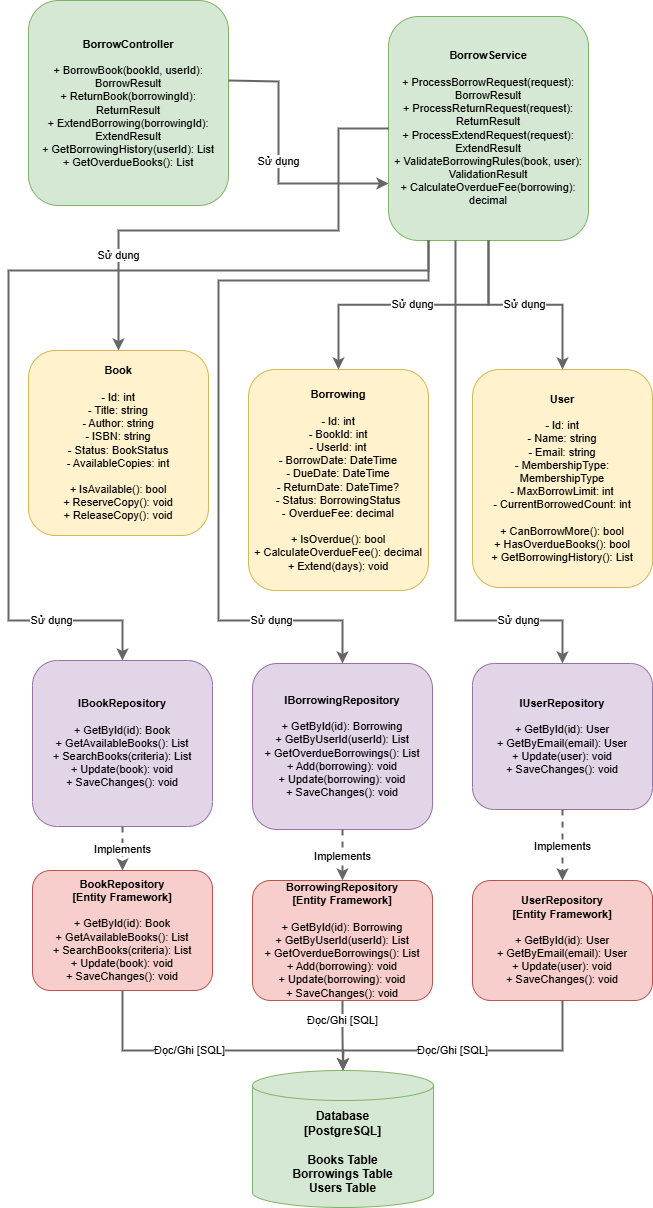

The diagram above was exported from draw.io. Its source (the exported page's mxGraphModel, read from the mxfile embedded in the PNG):
<mxGraphModel dx="2773" dy="2037" grid="1" gridSize="10" guides="1" tooltips="1" connect="1" arrows="1" fold="1" page="1" pageScale="1" pageWidth="850" pageHeight="1100" math="0" shadow="0">
  <root>
    <mxCell id="0" />
    <mxCell id="1" parent="0" />
    <mxCell id="4" value="BorrowController&lt;br&gt;&lt;br&gt;&lt;span style=&quot;font-weight: normal;&quot;&gt;+ BorrowBook(bookId, userId): BorrowResult&lt;br&gt;+ ReturnBook(borrowingId): ReturnResult&lt;br&gt;+ ExtendBorrowing(borrowingId): ExtendResult&lt;br&gt;+ GetBorrowingHistory(userId): List&lt;br&gt;+ GetOverdueBooks(): List&lt;/span&gt;" style="rounded=1;whiteSpace=wrap;html=1;fillColor=#d5e8d4;strokeColor=#82b366;fontStyle=1;fontSize=11;" vertex="1" parent="1">
      <mxGeometry x="100" y="50" width="200" height="205" as="geometry" />
    </mxCell>
    <mxCell id="5" value="BorrowService&lt;br&gt;&lt;br&gt;&lt;span style=&quot;font-weight: normal;&quot;&gt;+ ProcessBorrowRequest(request): BorrowResult&lt;br&gt;+ ProcessReturnRequest(request): ReturnResult&lt;br&gt;+ ProcessExtendRequest(request): ExtendResult&lt;br&gt;+ ValidateBorrowingRules(book, user): ValidationResult&lt;br&gt;+ CalculateOverdueFee(borrowing): decimal&lt;/span&gt;" style="rounded=1;whiteSpace=wrap;html=1;fillColor=#d5e8d4;strokeColor=#82b366;fontStyle=1;fontSize=11;" vertex="1" parent="1">
      <mxGeometry x="460" y="66" width="200" height="224" as="geometry" />
    </mxCell>
    <mxCell id="6" value="Book&lt;br&gt;&lt;br&gt;&lt;span style=&quot;font-weight: normal;&quot;&gt;- Id: int&lt;br&gt;- Title: string&lt;br&gt;- Author: string&lt;br&gt;- ISBN: string&lt;br&gt;- Status: BookStatus&lt;br&gt;- AvailableCopies: int&lt;br&gt;&lt;br&gt;+ IsAvailable(): bool&lt;br&gt;+ ReserveCopy(): void&lt;br&gt;+ ReleaseCopy(): void&lt;/span&gt;" style="rounded=1;whiteSpace=wrap;html=1;fillColor=#fff2cc;strokeColor=#d6b656;fontStyle=1;fontSize=11;" vertex="1" parent="1">
      <mxGeometry x="100" y="400" width="180" height="185" as="geometry" />
    </mxCell>
    <mxCell id="7" value="Borrowing&lt;br&gt;&lt;br&gt;&lt;span style=&quot;font-weight: normal;&quot;&gt;- Id: int&lt;br&gt;- BookId: int&lt;br&gt;- UserId: int&lt;br&gt;- BorrowDate: DateTime&lt;br&gt;- DueDate: DateTime&lt;br&gt;- ReturnDate: DateTime?&lt;br&gt;- Status: BorrowingStatus&lt;br&gt;- OverdueFee: decimal&lt;br&gt;&lt;br&gt;+ IsOverdue(): bool&lt;br&gt;+ CalculateOverdueFee(): decimal&lt;br&gt;+ Extend(days): void&lt;/span&gt;" style="rounded=1;whiteSpace=wrap;html=1;fillColor=#fff2cc;strokeColor=#d6b656;fontStyle=1;fontSize=11;" vertex="1" parent="1">
      <mxGeometry x="320" y="419" width="180" height="221" as="geometry" />
    </mxCell>
    <mxCell id="8" value="User&lt;br&gt;&lt;br&gt;&lt;span style=&quot;font-weight: normal;&quot;&gt;- Id: int&lt;br&gt;- Name: string&lt;br&gt;- Email: string&lt;br&gt;- MembershipType: MembershipType&lt;br&gt;- MaxBorrowLimit: int&lt;br&gt;- CurrentBorrowedCount: int&lt;br&gt;&lt;br&gt;+ CanBorrowMore(): bool&lt;br&gt;+ HasOverdueBooks(): bool&lt;br&gt;+ GetBorrowingHistory(): List&lt;/span&gt;" style="rounded=1;whiteSpace=wrap;html=1;fillColor=#fff2cc;strokeColor=#d6b656;fontStyle=1;fontSize=11;" vertex="1" parent="1">
      <mxGeometry x="544" y="419" width="180" height="218" as="geometry" />
    </mxCell>
    <mxCell id="9" value="IBookRepository&lt;br&gt;&lt;br&gt;&lt;span style=&quot;font-weight: normal;&quot;&gt;+ GetById(id): Book&lt;br&gt;+ GetAvailableBooks(): List&lt;br&gt;+ SearchBooks(criteria): List&lt;br&gt;+ Update(book): void&lt;br&gt;+ SaveChanges(): void&lt;/span&gt;" style="rounded=1;whiteSpace=wrap;html=1;fillColor=#e1d5e7;strokeColor=#9673a6;fontStyle=1;fontSize=11;" vertex="1" parent="1">
      <mxGeometry x="104" y="710" width="180" height="166" as="geometry" />
    </mxCell>
    <mxCell id="10" value="IBorrowingRepository&lt;br&gt;&lt;br&gt;&lt;span style=&quot;font-weight: normal;&quot;&gt;+ GetById(id): Borrowing&lt;br&gt;+ GetByUserId(userId): List&lt;br&gt;+ GetOverdueBorrowings(): List&lt;br&gt;+ Add(borrowing): void&lt;br&gt;+ Update(borrowing): void&lt;br&gt;+ SaveChanges(): void&lt;/span&gt;" style="rounded=1;whiteSpace=wrap;html=1;fillColor=#e1d5e7;strokeColor=#9673a6;fontStyle=1;fontSize=11;" vertex="1" parent="1">
      <mxGeometry x="324" y="713" width="180" height="166" as="geometry" />
    </mxCell>
    <mxCell id="11" value="&lt;b&gt;IUserRepository&lt;/b&gt;&lt;br&gt;&lt;br&gt;+ GetById(id): User&lt;br&gt;+ GetByEmail(email): User&lt;br&gt;+ Update(user): void&lt;br&gt;+ SaveChanges(): void" style="rounded=1;whiteSpace=wrap;html=1;fillColor=#e1d5e7;strokeColor=#9673a6;fontSize=11;" vertex="1" parent="1">
      <mxGeometry x="544" y="713" width="180" height="146" as="geometry" />
    </mxCell>
    <mxCell id="12" value="BookRepository&lt;br&gt;[Entity Framework]&lt;br&gt;&lt;br&gt;&lt;span style=&quot;font-weight: normal;&quot;&gt;+ GetById(id): Book&lt;br&gt;+ GetAvailableBooks(): List&lt;br&gt;+ SearchBooks(criteria): List&lt;br&gt;+ Update(book): void&lt;br&gt;+ SaveChanges(): void&lt;/span&gt;" style="rounded=1;whiteSpace=wrap;html=1;fillColor=#f8cecc;strokeColor=#b85450;fontStyle=1;fontSize=11;" vertex="1" parent="1">
      <mxGeometry x="104" y="920" width="180" height="120" as="geometry" />
    </mxCell>
    <mxCell id="13" value="BorrowingRepository&lt;br&gt;[Entity Framework]&lt;br&gt;&lt;br&gt;&lt;span style=&quot;font-weight: normal;&quot;&gt;+ GetById(id): Borrowing&lt;br&gt;+ GetByUserId(userId): List&lt;br&gt;+ GetOverdueBorrowings(): List&lt;br&gt;+ Add(borrowing): void&lt;br&gt;+ Update(borrowing): void&lt;br&gt;+ SaveChanges(): void&lt;/span&gt;" style="rounded=1;whiteSpace=wrap;html=1;fillColor=#f8cecc;strokeColor=#b85450;fontStyle=1;fontSize=11;" vertex="1" parent="1">
      <mxGeometry x="324" y="930" width="180" height="120" as="geometry" />
    </mxCell>
    <mxCell id="14" value="UserRepository&lt;br&gt;[Entity Framework]&lt;br&gt;&lt;br&gt;&lt;span style=&quot;font-weight: normal;&quot;&gt;+ GetById(id): User&lt;br&gt;+ GetByEmail(email): User&lt;br&gt;+ Update(user): void&lt;br&gt;+ SaveChanges(): void&lt;/span&gt;" style="rounded=1;whiteSpace=wrap;html=1;fillColor=#f8cecc;strokeColor=#b85450;fontStyle=1;fontSize=11;" vertex="1" parent="1">
      <mxGeometry x="544" y="930" width="180" height="120" as="geometry" />
    </mxCell>
    <mxCell id="15" value="Database&#10;[PostgreSQL]&#10;&#10;Books Table&#10;Borrowings Table&#10;Users Table" style="shape=cylinder3;whiteSpace=wrap;html=1;boundedLbl=1;backgroundOutline=1;size=15;fillColor=#d5e8d4;strokeColor=#82b366;fontStyle=1;fontSize=12;" vertex="1" parent="1">
      <mxGeometry x="324" y="1120" width="181" height="137" as="geometry" />
    </mxCell>
    <mxCell id="16" value="Sử dụng" style="edgeStyle=orthogonalEdgeStyle;rounded=0;orthogonalLoop=1;jettySize=auto;html=1;entryX=0;entryY=0.75;entryDx=0;entryDy=0;strokeColor=#666666;strokeWidth=2;" edge="1" parent="1" target="5">
      <mxGeometry x="0.0004" relative="1" as="geometry">
        <mxPoint x="300" y="130" as="sourcePoint" />
        <mxPoint x="400" y="230" as="targetPoint" />
        <Array as="points">
          <mxPoint x="350" y="131" />
          <mxPoint x="350" y="233" />
          <mxPoint x="460" y="233" />
        </Array>
        <mxPoint as="offset" />
      </mxGeometry>
    </mxCell>
    <mxCell id="17" value="Sử dụng" style="edgeStyle=orthogonalEdgeStyle;rounded=0;orthogonalLoop=1;jettySize=auto;html=1;entryX=0.5;entryY=0;entryDx=0;entryDy=0;strokeColor=#666666;strokeWidth=2;" edge="1" parent="1" source="5" target="6">
      <mxGeometry x="0.6057" relative="1" as="geometry">
        <Array as="points">
          <mxPoint x="410" y="178" />
          <mxPoint x="410" y="280" />
          <mxPoint x="190" y="280" />
        </Array>
        <mxPoint as="offset" />
      </mxGeometry>
    </mxCell>
    <mxCell id="18" value="Sử dụng" style="edgeStyle=orthogonalEdgeStyle;rounded=0;orthogonalLoop=1;jettySize=auto;html=1;entryX=0.5;entryY=0;entryDx=0;entryDy=0;strokeColor=#666666;strokeWidth=2;" edge="1" parent="1" source="5" target="7">
      <mxGeometry relative="1" as="geometry" />
    </mxCell>
    <mxCell id="19" value="Sử dụng" style="edgeStyle=orthogonalEdgeStyle;rounded=0;orthogonalLoop=1;jettySize=auto;html=1;entryX=0.5;entryY=0;entryDx=0;entryDy=0;strokeColor=#666666;strokeWidth=2;" edge="1" parent="1" source="5" target="8">
      <mxGeometry relative="1" as="geometry" />
    </mxCell>
    <mxCell id="20" value="Sử dụng" style="edgeStyle=orthogonalEdgeStyle;rounded=0;orthogonalLoop=1;jettySize=auto;html=1;entryX=0.5;entryY=0;entryDx=0;entryDy=0;strokeColor=#666666;strokeWidth=2;" edge="1" parent="1" source="5" target="9">
      <mxGeometry x="0.7699" relative="1" as="geometry">
        <Array as="points">
          <mxPoint x="500" y="320" />
          <mxPoint x="80" y="320" />
          <mxPoint x="80" y="670" />
          <mxPoint x="194" y="670" />
        </Array>
        <mxPoint as="offset" />
      </mxGeometry>
    </mxCell>
    <mxCell id="21" value="Sử dụng" style="edgeStyle=orthogonalEdgeStyle;rounded=0;orthogonalLoop=1;jettySize=auto;html=1;entryX=0.5;entryY=0;entryDx=0;entryDy=0;strokeColor=#666666;strokeWidth=2;" edge="1" parent="1" source="5" target="10">
      <mxGeometry x="0.7028" relative="1" as="geometry">
        <Array as="points">
          <mxPoint x="500" y="330" />
          <mxPoint x="290" y="330" />
          <mxPoint x="290" y="670" />
          <mxPoint x="414" y="670" />
        </Array>
        <mxPoint as="offset" />
      </mxGeometry>
    </mxCell>
    <mxCell id="22" value="Sử dụng" style="edgeStyle=orthogonalEdgeStyle;rounded=0;orthogonalLoop=1;jettySize=auto;html=1;entryX=0.5;entryY=0;entryDx=0;entryDy=0;strokeColor=#666666;strokeWidth=2;" edge="1" parent="1" source="5" target="11">
      <mxGeometry x="0.6735" relative="1" as="geometry">
        <Array as="points">
          <mxPoint x="527" y="670" />
          <mxPoint x="634" y="670" />
        </Array>
        <mxPoint as="offset" />
      </mxGeometry>
    </mxCell>
    <mxCell id="23" value="Implements" style="edgeStyle=orthogonalEdgeStyle;rounded=0;orthogonalLoop=1;jettySize=auto;html=1;entryX=0.5;entryY=0;entryDx=0;entryDy=0;strokeColor=#666666;strokeWidth=2;dashed=1;" edge="1" parent="1" source="9" target="12">
      <mxGeometry relative="1" as="geometry" />
    </mxCell>
    <mxCell id="24" value="Implements" style="edgeStyle=orthogonalEdgeStyle;rounded=0;orthogonalLoop=1;jettySize=auto;html=1;entryX=0.5;entryY=0;entryDx=0;entryDy=0;strokeColor=#666666;strokeWidth=2;dashed=1;" edge="1" parent="1" source="10" target="13">
      <mxGeometry relative="1" as="geometry" />
    </mxCell>
    <mxCell id="25" value="Implements" style="edgeStyle=orthogonalEdgeStyle;rounded=0;orthogonalLoop=1;jettySize=auto;html=1;entryX=0.5;entryY=0;entryDx=0;entryDy=0;strokeColor=#666666;strokeWidth=2;dashed=1;" edge="1" parent="1" source="11" target="14">
      <mxGeometry relative="1" as="geometry" />
    </mxCell>
    <mxCell id="26" value="Đọc/Ghi [SQL]" style="edgeStyle=orthogonalEdgeStyle;rounded=0;orthogonalLoop=1;jettySize=auto;html=1;strokeColor=#666666;strokeWidth=2;exitX=0.5;exitY=1;exitDx=0;exitDy=0;entryX=0.5;entryY=0;entryDx=0;entryDy=0;entryPerimeter=0;" edge="1" parent="1" source="12" target="15">
      <mxGeometry x="-0.1614" relative="1" as="geometry">
        <Array as="points">
          <mxPoint x="194" y="1100" />
          <mxPoint x="414" y="1100" />
        </Array>
        <mxPoint x="220" y="1190" as="targetPoint" />
        <mxPoint as="offset" />
      </mxGeometry>
    </mxCell>
    <mxCell id="27" value="Đọc/Ghi [SQL]" style="edgeStyle=orthogonalEdgeStyle;rounded=0;orthogonalLoop=1;jettySize=auto;html=1;strokeColor=#666666;strokeWidth=2;entryX=0.5;entryY=0;entryDx=0;entryDy=0;entryPerimeter=0;" edge="1" parent="1" source="13" target="15">
      <mxGeometry x="-0.4286" relative="1" as="geometry">
        <Array as="points" />
        <mxPoint x="437" y="1250" as="targetPoint" />
        <mxPoint as="offset" />
      </mxGeometry>
    </mxCell>
    <mxCell id="28" value="Đọc/Ghi [SQL]" style="edgeStyle=orthogonalEdgeStyle;rounded=0;orthogonalLoop=1;jettySize=auto;html=1;strokeColor=#666666;strokeWidth=2;entryX=0.5;entryY=0;entryDx=0;entryDy=0;entryPerimeter=0;exitX=0.5;exitY=1;exitDx=0;exitDy=0;" edge="1" parent="1" source="14" target="15">
      <mxGeometry x="0.1075" relative="1" as="geometry">
        <Array as="points">
          <mxPoint x="634" y="1100" />
          <mxPoint x="415" y="1100" />
        </Array>
        <mxPoint x="488" y="1212" as="targetPoint" />
        <mxPoint as="offset" />
      </mxGeometry>
    </mxCell>
  </root>
</mxGraphModel>